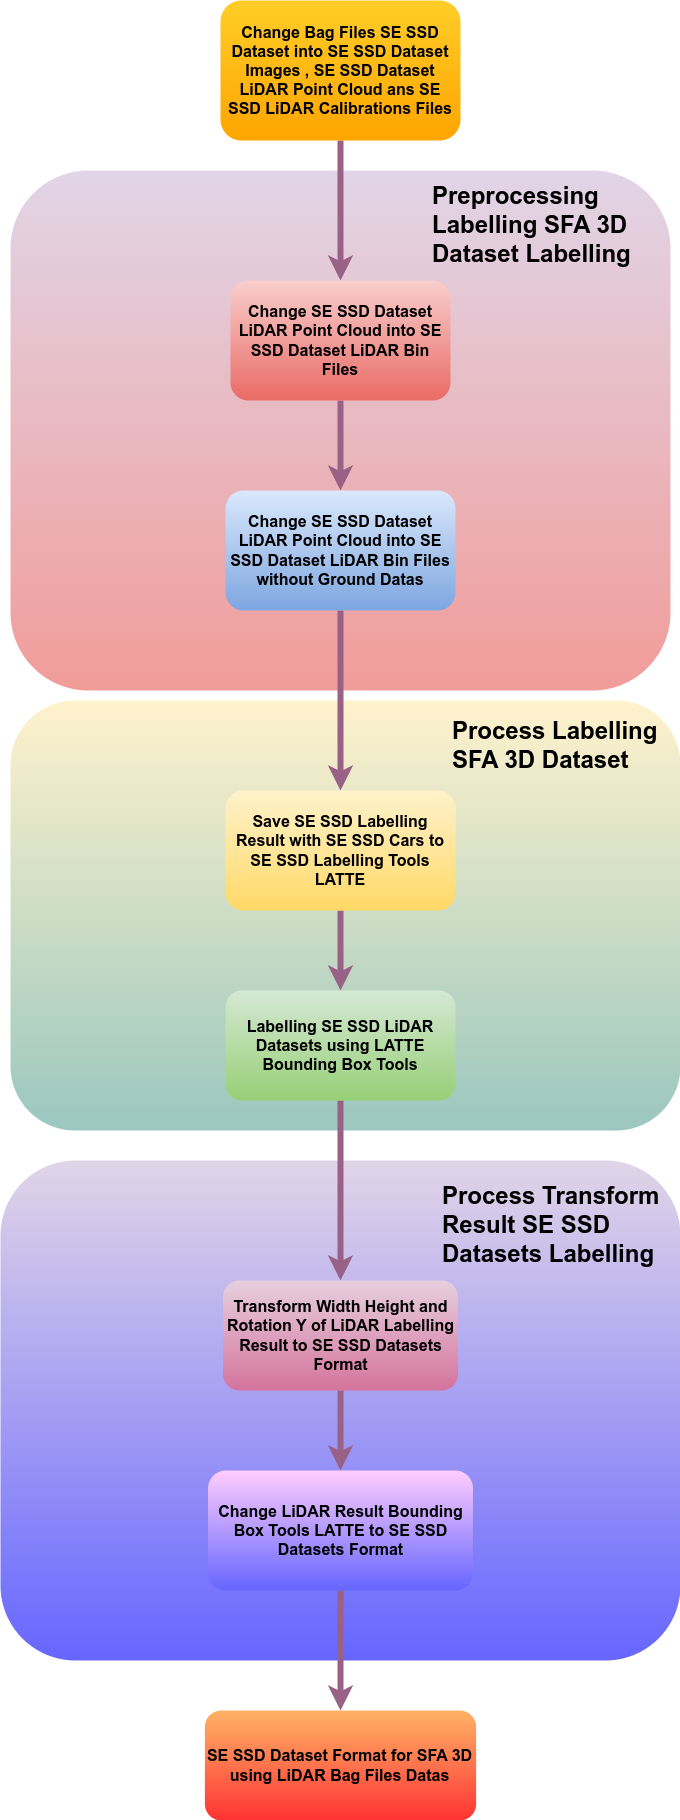

The diagram above was exported from draw.io. Its source (the exported page's mxGraphModel, read from the mxfile embedded in the PNG):
<mxGraphModel dx="3585" dy="2015" grid="1" gridSize="10" guides="1" tooltips="1" connect="1" arrows="1" fold="1" page="1" pageScale="1" pageWidth="850" pageHeight="1100" math="0" shadow="0">
  <root>
    <mxCell id="0" />
    <mxCell id="1" parent="0" />
    <mxCell id="xWb2cqb0trJFbiP0VdXJ-22" value="" style="rounded=1;whiteSpace=wrap;html=1;fillColor=#E1D5E7;gradientColor=#6666FF;strokeColor=none;" vertex="1" parent="1">
      <mxGeometry x="110" y="1220" width="680" height="500" as="geometry" />
    </mxCell>
    <mxCell id="xWb2cqb0trJFbiP0VdXJ-19" value="" style="rounded=1;whiteSpace=wrap;html=1;fillColor=#FFF2CC;gradientColor=#9AC7BF;strokeColor=none;" vertex="1" parent="1">
      <mxGeometry x="120" y="760" width="670" height="430" as="geometry" />
    </mxCell>
    <mxCell id="xWb2cqb0trJFbiP0VdXJ-17" value="" style="rounded=1;whiteSpace=wrap;html=1;fillColor=#E1D5E7;gradientColor=#F19C99;strokeColor=none;" vertex="1" parent="1">
      <mxGeometry x="120" y="230" width="660" height="520" as="geometry" />
    </mxCell>
    <mxCell id="xWb2cqb0trJFbiP0VdXJ-9" style="edgeStyle=orthogonalEdgeStyle;rounded=0;orthogonalLoop=1;jettySize=auto;html=1;exitX=0.5;exitY=1;exitDx=0;exitDy=0;entryX=0.5;entryY=0;entryDx=0;entryDy=0;fillColor=#e6d0de;gradientColor=#d5739d;strokeColor=#996185;strokeWidth=6;" edge="1" parent="1" source="xWb2cqb0trJFbiP0VdXJ-1" target="xWb2cqb0trJFbiP0VdXJ-2">
      <mxGeometry relative="1" as="geometry" />
    </mxCell>
    <mxCell id="xWb2cqb0trJFbiP0VdXJ-1" value="&lt;b&gt;&lt;font style=&quot;font-size: 16px;&quot;&gt;Change Bag Files SE SSD Dataset into SE SSD Dataset Images , SE SSD Dataset LiDAR Point Cloud ans SE SSD LiDAR Calibrations Files&lt;/font&gt;&lt;/b&gt;" style="rounded=1;whiteSpace=wrap;html=1;fillColor=#ffcd28;gradientColor=#ffa500;strokeColor=none;" vertex="1" parent="1">
      <mxGeometry x="329.99" y="60" width="240" height="140" as="geometry" />
    </mxCell>
    <mxCell id="xWb2cqb0trJFbiP0VdXJ-10" style="edgeStyle=orthogonalEdgeStyle;rounded=0;orthogonalLoop=1;jettySize=auto;html=1;exitX=0.5;exitY=1;exitDx=0;exitDy=0;entryX=0.5;entryY=0;entryDx=0;entryDy=0;fillColor=#e6d0de;gradientColor=#d5739d;strokeColor=#996185;strokeWidth=6;" edge="1" parent="1" source="xWb2cqb0trJFbiP0VdXJ-2" target="xWb2cqb0trJFbiP0VdXJ-3">
      <mxGeometry relative="1" as="geometry" />
    </mxCell>
    <mxCell id="xWb2cqb0trJFbiP0VdXJ-2" value="&lt;b&gt;&lt;font style=&quot;font-size: 16px;&quot;&gt;Change SE SSD Dataset LiDAR Point Cloud into SE SSD Dataset LiDAR Bin Files&lt;/font&gt;&lt;/b&gt;" style="rounded=1;whiteSpace=wrap;html=1;fillColor=#f8cecc;gradientColor=#ea6b66;strokeColor=none;" vertex="1" parent="1">
      <mxGeometry x="340" y="340" width="220" height="120" as="geometry" />
    </mxCell>
    <mxCell id="xWb2cqb0trJFbiP0VdXJ-11" style="edgeStyle=orthogonalEdgeStyle;rounded=0;orthogonalLoop=1;jettySize=auto;html=1;exitX=0.5;exitY=1;exitDx=0;exitDy=0;entryX=0.5;entryY=0;entryDx=0;entryDy=0;fillColor=#e6d0de;gradientColor=#d5739d;strokeColor=#996185;strokeWidth=6;" edge="1" parent="1" source="xWb2cqb0trJFbiP0VdXJ-3" target="xWb2cqb0trJFbiP0VdXJ-4">
      <mxGeometry relative="1" as="geometry" />
    </mxCell>
    <mxCell id="xWb2cqb0trJFbiP0VdXJ-3" value="&lt;b&gt;&lt;font style=&quot;font-size: 16px;&quot;&gt;Change SE SSD Dataset LiDAR Point Cloud into SE SSD Dataset LiDAR Bin Files without Ground Datas&lt;/font&gt;&lt;/b&gt;" style="rounded=1;whiteSpace=wrap;html=1;fillColor=#dae8fc;gradientColor=#7ea6e0;strokeColor=none;" vertex="1" parent="1">
      <mxGeometry x="335" y="550" width="230" height="120" as="geometry" />
    </mxCell>
    <mxCell id="xWb2cqb0trJFbiP0VdXJ-12" style="edgeStyle=orthogonalEdgeStyle;rounded=0;orthogonalLoop=1;jettySize=auto;html=1;exitX=0.5;exitY=1;exitDx=0;exitDy=0;fillColor=#e6d0de;gradientColor=#d5739d;strokeColor=#996185;strokeWidth=6;" edge="1" parent="1" source="xWb2cqb0trJFbiP0VdXJ-4" target="xWb2cqb0trJFbiP0VdXJ-5">
      <mxGeometry relative="1" as="geometry" />
    </mxCell>
    <mxCell id="xWb2cqb0trJFbiP0VdXJ-4" value="&lt;b&gt;&lt;font style=&quot;font-size: 16px;&quot;&gt;Save SE SSD Labelling Result with SE SSD Cars to SE SSD Labelling Tools LATTE&lt;/font&gt;&lt;/b&gt;" style="rounded=1;whiteSpace=wrap;html=1;fillColor=#fff2cc;gradientColor=#ffd966;strokeColor=none;" vertex="1" parent="1">
      <mxGeometry x="335.01" y="850" width="230" height="120" as="geometry" />
    </mxCell>
    <mxCell id="xWb2cqb0trJFbiP0VdXJ-13" style="edgeStyle=orthogonalEdgeStyle;rounded=0;orthogonalLoop=1;jettySize=auto;html=1;exitX=0.5;exitY=1;exitDx=0;exitDy=0;fillColor=#e6d0de;gradientColor=#d5739d;strokeColor=#996185;strokeWidth=6;" edge="1" parent="1" source="xWb2cqb0trJFbiP0VdXJ-5" target="xWb2cqb0trJFbiP0VdXJ-6">
      <mxGeometry relative="1" as="geometry" />
    </mxCell>
    <mxCell id="xWb2cqb0trJFbiP0VdXJ-5" value="&lt;b&gt;&lt;font style=&quot;font-size: 16px;&quot;&gt;Labelling SE SSD LiDAR Datasets using LATTE Bounding Box Tools&lt;/font&gt;&lt;/b&gt;" style="rounded=1;whiteSpace=wrap;html=1;fillColor=#d5e8d4;gradientColor=#97d077;strokeColor=none;" vertex="1" parent="1">
      <mxGeometry x="335" y="1050" width="230" height="110" as="geometry" />
    </mxCell>
    <mxCell id="xWb2cqb0trJFbiP0VdXJ-15" style="edgeStyle=orthogonalEdgeStyle;rounded=0;orthogonalLoop=1;jettySize=auto;html=1;exitX=0.5;exitY=1;exitDx=0;exitDy=0;entryX=0.5;entryY=0;entryDx=0;entryDy=0;fillColor=#e6d0de;gradientColor=#d5739d;strokeColor=#996185;strokeWidth=6;" edge="1" parent="1" source="xWb2cqb0trJFbiP0VdXJ-6" target="xWb2cqb0trJFbiP0VdXJ-7">
      <mxGeometry relative="1" as="geometry" />
    </mxCell>
    <mxCell id="xWb2cqb0trJFbiP0VdXJ-6" value="&lt;b&gt;&lt;font style=&quot;font-size: 16px;&quot;&gt;Transform Width Height and Rotation Y of LiDAR Labelling Result to SE SSD Datasets Format&lt;/font&gt;&lt;/b&gt;" style="rounded=1;whiteSpace=wrap;html=1;fillColor=#e6d0de;gradientColor=#d5739d;strokeColor=none;" vertex="1" parent="1">
      <mxGeometry x="332.51" y="1340" width="235" height="110" as="geometry" />
    </mxCell>
    <mxCell id="xWb2cqb0trJFbiP0VdXJ-16" style="edgeStyle=orthogonalEdgeStyle;rounded=0;orthogonalLoop=1;jettySize=auto;html=1;exitX=0.5;exitY=1;exitDx=0;exitDy=0;entryX=0.5;entryY=0;entryDx=0;entryDy=0;fillColor=#e6d0de;gradientColor=#d5739d;strokeColor=#996185;strokeWidth=6;" edge="1" parent="1" source="xWb2cqb0trJFbiP0VdXJ-7" target="xWb2cqb0trJFbiP0VdXJ-8">
      <mxGeometry relative="1" as="geometry" />
    </mxCell>
    <mxCell id="xWb2cqb0trJFbiP0VdXJ-7" value="&lt;b&gt;&lt;font style=&quot;font-size: 16px;&quot;&gt;Change LiDAR Result Bounding Box Tools LATTE to SE SSD Datasets Format&lt;/font&gt;&lt;/b&gt;" style="rounded=1;whiteSpace=wrap;html=1;fillColor=#FFCCFF;gradientColor=#6666FF;strokeColor=none;" vertex="1" parent="1">
      <mxGeometry x="317.51" y="1530" width="265" height="120" as="geometry" />
    </mxCell>
    <mxCell id="xWb2cqb0trJFbiP0VdXJ-8" value="&lt;b&gt;&lt;font style=&quot;font-size: 16px;&quot;&gt;SE SSD Dataset Format for SFA 3D using LiDAR Bag Files Datas&lt;/font&gt;&lt;/b&gt;" style="rounded=1;whiteSpace=wrap;html=1;fillColor=#FFB366;gradientColor=#FF3333;strokeColor=none;" vertex="1" parent="1">
      <mxGeometry x="314.38" y="1770" width="271.25" height="110" as="geometry" />
    </mxCell>
    <mxCell id="xWb2cqb0trJFbiP0VdXJ-18" value="&lt;b&gt;&lt;font style=&quot;font-size: 24px;&quot;&gt;Preprocessing Labelling SFA 3D Dataset Labelling&lt;/font&gt;&lt;/b&gt;" style="text;html=1;strokeColor=none;fillColor=none;align=left;verticalAlign=middle;whiteSpace=wrap;rounded=0;" vertex="1" parent="1">
      <mxGeometry x="540" y="270" width="220" height="30" as="geometry" />
    </mxCell>
    <mxCell id="xWb2cqb0trJFbiP0VdXJ-20" value="&lt;b&gt;&lt;font style=&quot;font-size: 24px;&quot;&gt;Process Labelling SFA 3D Dataset&lt;/font&gt;&lt;/b&gt;" style="text;html=1;strokeColor=none;fillColor=none;align=left;verticalAlign=middle;whiteSpace=wrap;rounded=0;" vertex="1" parent="1">
      <mxGeometry x="560" y="790" width="220" height="30" as="geometry" />
    </mxCell>
    <mxCell id="xWb2cqb0trJFbiP0VdXJ-23" value="&lt;b&gt;&lt;font style=&quot;font-size: 24px;&quot;&gt;Process Transform Result SE SSD Datasets Labelling&lt;/font&gt;&lt;/b&gt;" style="text;html=1;strokeColor=none;fillColor=none;align=left;verticalAlign=middle;whiteSpace=wrap;rounded=0;" vertex="1" parent="1">
      <mxGeometry x="550" y="1270" width="230" height="30" as="geometry" />
    </mxCell>
  </root>
</mxGraphModel>